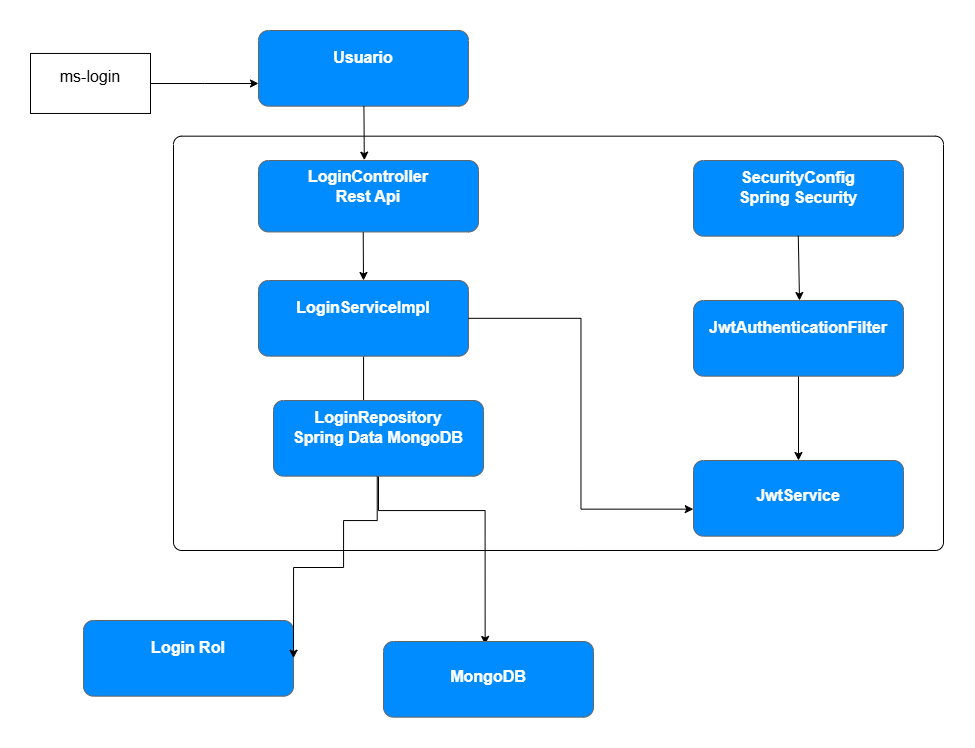

The diagram above was exported from draw.io. Its source (the exported page's mxGraphModel, read from the mxfile embedded in the PNG):
<mxGraphModel dx="1664" dy="921" grid="1" gridSize="10" guides="1" tooltips="1" connect="1" arrows="1" fold="1" page="1" pageScale="1" pageWidth="827" pageHeight="1169" math="0" shadow="0">
  <root>
    <mxCell id="0" />
    <mxCell id="1" parent="0" />
    <mxCell id="iCN7CVr_A-Q5jMwiyoiI-1" parent="1" style="rounded=1;whiteSpace=wrap;html=1;arcSize=2;" value="" vertex="1">
      <mxGeometry height="414.33" width="770" x="393" y="545.67" as="geometry" />
    </mxCell>
    <mxCell id="iCN7CVr_A-Q5jMwiyoiI-2" parent="1" style="strokeWidth=1;shadow=0;dashed=0;align=center;html=1;shape=mxgraph.mockup.buttons.multiButton;fillColor=#008cff;strokeColor=#666666;mainText=;subText=;rounded=0;" value="" vertex="1">
      <mxGeometry height="71.45" width="220" x="478" y="570" as="geometry" />
    </mxCell>
    <mxCell id="iCN7CVr_A-Q5jMwiyoiI-3" parent="iCN7CVr_A-Q5jMwiyoiI-2" style="strokeWidth=1;shadow=0;dashed=0;align=center;html=1;shape=mxgraph.mockup.anchor;fontSize=16;fontColor=#ffffff;fontStyle=1;whiteSpace=wrap;rounded=0;" value="LoginController&lt;div&gt;Rest Api&lt;/div&gt;" vertex="1">
      <mxGeometry height="28.58" width="220" y="11.43" as="geometry" />
    </mxCell>
    <mxCell id="iCN7CVr_A-Q5jMwiyoiI-4" parent="iCN7CVr_A-Q5jMwiyoiI-2" style="strokeWidth=1;shadow=0;dashed=0;align=center;html=1;shape=mxgraph.mockup.anchor;fontSize=12;fontColor=#ffffff;fontStyle=1;whiteSpace=wrap;rounded=0;" value="" vertex="1">
      <mxGeometry height="14.290000000000001" width="100" y="42.870000000000005" as="geometry" />
    </mxCell>
    <mxCell id="iCN7CVr_A-Q5jMwiyoiI-5" edge="1" parent="1" source="iCN7CVr_A-Q5jMwiyoiI-6" style="edgeStyle=orthogonalEdgeStyle;rounded=0;orthogonalLoop=1;jettySize=auto;html=1;" target="iCN7CVr_A-Q5jMwiyoiI-12" value="">
      <mxGeometry relative="1" as="geometry" />
    </mxCell>
    <mxCell id="iCN7CVr_A-Q5jMwiyoiI-6" parent="1" style="strokeWidth=1;shadow=0;dashed=0;align=center;html=1;shape=mxgraph.mockup.buttons.multiButton;fillColor=#008cff;strokeColor=#666666;mainText=;subText=;rounded=0;" value="" vertex="1">
      <mxGeometry height="75.67" width="210" x="478" y="690" as="geometry" />
    </mxCell>
    <mxCell id="iCN7CVr_A-Q5jMwiyoiI-7" parent="iCN7CVr_A-Q5jMwiyoiI-6" style="strokeWidth=1;shadow=0;dashed=0;align=center;html=1;shape=mxgraph.mockup.anchor;fontSize=16;fontColor=#ffffff;fontStyle=1;whiteSpace=wrap;rounded=0;" value="LoginServiceImpl" vertex="1">
      <mxGeometry height="30.27" width="210" y="12.11" as="geometry" />
    </mxCell>
    <mxCell id="iCN7CVr_A-Q5jMwiyoiI-8" parent="iCN7CVr_A-Q5jMwiyoiI-6" style="strokeWidth=1;shadow=0;dashed=0;align=center;html=1;shape=mxgraph.mockup.anchor;fontSize=12;fontColor=#ffffff;fontStyle=1;whiteSpace=wrap;rounded=0;" value="" vertex="1">
      <mxGeometry height="15.134" width="95" y="45.402" as="geometry" />
    </mxCell>
    <mxCell id="iCN7CVr_A-Q5jMwiyoiI-9" edge="1" parent="1" source="iCN7CVr_A-Q5jMwiyoiI-10" style="edgeStyle=orthogonalEdgeStyle;rounded=0;orthogonalLoop=1;jettySize=auto;html=1;entryX=0.484;entryY=0.039;entryDx=0;entryDy=0;entryPerimeter=0;" target="iCN7CVr_A-Q5jMwiyoiI-22" value="">
      <mxGeometry relative="1" as="geometry">
        <Array as="points">
          <mxPoint x="598" y="920" />
          <mxPoint x="705" y="920" />
        </Array>
      </mxGeometry>
    </mxCell>
    <mxCell id="iCN7CVr_A-Q5jMwiyoiI-10" parent="1" style="strokeWidth=1;shadow=0;dashed=0;align=center;html=1;shape=mxgraph.mockup.buttons.multiButton;fillColor=#008cff;strokeColor=#666666;mainText=;subText=;rounded=0;" value="" vertex="1">
      <mxGeometry height="75.67" width="210" x="493" y="810" as="geometry" />
    </mxCell>
    <mxCell id="iCN7CVr_A-Q5jMwiyoiI-11" parent="iCN7CVr_A-Q5jMwiyoiI-10" style="strokeWidth=1;shadow=0;dashed=0;align=center;html=1;shape=mxgraph.mockup.anchor;fontSize=16;fontColor=#ffffff;fontStyle=1;whiteSpace=wrap;rounded=0;" value="LoginRepository&lt;br&gt;    Spring Data MongoDB" vertex="1">
      <mxGeometry height="30.27" width="210" y="12.11" as="geometry" />
    </mxCell>
    <mxCell id="iCN7CVr_A-Q5jMwiyoiI-12" parent="iCN7CVr_A-Q5jMwiyoiI-10" style="strokeWidth=1;shadow=0;dashed=0;align=center;html=1;shape=mxgraph.mockup.anchor;fontSize=12;fontColor=#ffffff;fontStyle=1;whiteSpace=wrap;rounded=0;" value="" vertex="1">
      <mxGeometry height="15.134" width="95" y="45.402" as="geometry" />
    </mxCell>
    <mxCell id="iCN7CVr_A-Q5jMwiyoiI-13" parent="1" style="strokeWidth=1;shadow=0;dashed=0;align=center;html=1;shape=mxgraph.mockup.buttons.multiButton;fillColor=#008cff;strokeColor=#666666;mainText=;subText=;rounded=0;" value="" vertex="1">
      <mxGeometry height="75.67" width="210" x="913" y="570" as="geometry" />
    </mxCell>
    <mxCell id="iCN7CVr_A-Q5jMwiyoiI-14" parent="iCN7CVr_A-Q5jMwiyoiI-13" style="strokeWidth=1;shadow=0;dashed=0;align=center;html=1;shape=mxgraph.mockup.anchor;fontSize=16;fontColor=#ffffff;fontStyle=1;whiteSpace=wrap;rounded=0;" value="SecurityConfig&lt;br&gt;    Spring Security" vertex="1">
      <mxGeometry height="30.27" width="210" y="12.11" as="geometry" />
    </mxCell>
    <mxCell id="iCN7CVr_A-Q5jMwiyoiI-15" parent="iCN7CVr_A-Q5jMwiyoiI-13" style="strokeWidth=1;shadow=0;dashed=0;align=center;html=1;shape=mxgraph.mockup.anchor;fontSize=12;fontColor=#ffffff;fontStyle=1;whiteSpace=wrap;rounded=0;" value="" vertex="1">
      <mxGeometry height="15.134" width="95" y="45.402" as="geometry" />
    </mxCell>
    <mxCell id="iCN7CVr_A-Q5jMwiyoiI-16" parent="1" style="strokeWidth=1;shadow=0;dashed=0;align=center;html=1;shape=mxgraph.mockup.buttons.multiButton;fillColor=#008cff;strokeColor=#666666;mainText=;subText=;rounded=0;" value="" vertex="1">
      <mxGeometry height="75.67" width="210" x="303" y="1030" as="geometry" />
    </mxCell>
    <mxCell id="iCN7CVr_A-Q5jMwiyoiI-17" parent="iCN7CVr_A-Q5jMwiyoiI-16" style="strokeWidth=1;shadow=0;dashed=0;align=center;html=1;shape=mxgraph.mockup.anchor;fontSize=16;fontColor=#ffffff;fontStyle=1;whiteSpace=wrap;rounded=0;" value="Login Rol" vertex="1">
      <mxGeometry height="30.27" width="210" y="12.11" as="geometry" />
    </mxCell>
    <mxCell id="iCN7CVr_A-Q5jMwiyoiI-18" parent="iCN7CVr_A-Q5jMwiyoiI-16" style="strokeWidth=1;shadow=0;dashed=0;align=center;html=1;shape=mxgraph.mockup.anchor;fontSize=12;fontColor=#ffffff;fontStyle=1;whiteSpace=wrap;rounded=0;" value="" vertex="1">
      <mxGeometry height="15.13" width="90" y="45.4" as="geometry" />
    </mxCell>
    <mxCell id="iCN7CVr_A-Q5jMwiyoiI-19" parent="1" style="strokeWidth=1;shadow=0;dashed=0;align=center;html=1;shape=mxgraph.mockup.buttons.multiButton;fillColor=#008cff;strokeColor=#666666;mainText=;subText=;rounded=0;" value="" vertex="1">
      <mxGeometry height="75.67" width="210" x="478" y="440" as="geometry" />
    </mxCell>
    <mxCell id="iCN7CVr_A-Q5jMwiyoiI-20" parent="iCN7CVr_A-Q5jMwiyoiI-19" style="strokeWidth=1;shadow=0;dashed=0;align=center;html=1;shape=mxgraph.mockup.anchor;fontSize=16;fontColor=#ffffff;fontStyle=1;whiteSpace=wrap;rounded=0;" value="Usuario" vertex="1">
      <mxGeometry height="30.27" width="210" y="12.11" as="geometry" />
    </mxCell>
    <mxCell id="iCN7CVr_A-Q5jMwiyoiI-21" parent="iCN7CVr_A-Q5jMwiyoiI-19" style="strokeWidth=1;shadow=0;dashed=0;align=center;html=1;shape=mxgraph.mockup.anchor;fontSize=12;fontColor=#ffffff;fontStyle=1;whiteSpace=wrap;rounded=0;" value="" vertex="1">
      <mxGeometry height="15.134" width="95" y="45.402" as="geometry" />
    </mxCell>
    <mxCell id="iCN7CVr_A-Q5jMwiyoiI-22" parent="1" style="strokeWidth=1;shadow=0;dashed=0;align=center;html=1;shape=mxgraph.mockup.buttons.multiButton;fillColor=#008cff;strokeColor=#666666;mainText=;subText=;rounded=0;" value="" vertex="1">
      <mxGeometry height="75.67" width="210" x="603" y="1051" as="geometry" />
    </mxCell>
    <mxCell id="iCN7CVr_A-Q5jMwiyoiI-23" parent="iCN7CVr_A-Q5jMwiyoiI-22" style="strokeWidth=1;shadow=0;dashed=0;align=center;html=1;shape=mxgraph.mockup.anchor;fontSize=16;fontColor=#ffffff;fontStyle=1;whiteSpace=wrap;rounded=0;" value="MongoDB&lt;div&gt;&lt;br/&gt;&lt;/div&gt;" vertex="1">
      <mxGeometry height="30.27" width="210" y="30.27" as="geometry" />
    </mxCell>
    <mxCell id="iCN7CVr_A-Q5jMwiyoiI-24" parent="iCN7CVr_A-Q5jMwiyoiI-22" style="strokeWidth=1;shadow=0;dashed=0;align=center;html=1;shape=mxgraph.mockup.anchor;fontSize=12;fontColor=#ffffff;fontStyle=1;whiteSpace=wrap;rounded=0;" value="" vertex="1">
      <mxGeometry height="15.134" width="95" y="45.402" as="geometry" />
    </mxCell>
    <mxCell id="iCN7CVr_A-Q5jMwiyoiI-25" edge="1" parent="1" source="iCN7CVr_A-Q5jMwiyoiI-26" style="edgeStyle=orthogonalEdgeStyle;rounded=0;orthogonalLoop=1;jettySize=auto;html=1;" target="iCN7CVr_A-Q5jMwiyoiI-29" value="">
      <mxGeometry relative="1" as="geometry" />
    </mxCell>
    <mxCell id="iCN7CVr_A-Q5jMwiyoiI-26" parent="1" style="strokeWidth=1;shadow=0;dashed=0;align=center;html=1;shape=mxgraph.mockup.buttons.multiButton;fillColor=#008cff;strokeColor=#666666;mainText=;subText=;rounded=0;" value="" vertex="1">
      <mxGeometry height="75.67" width="210" x="913" y="710" as="geometry" />
    </mxCell>
    <mxCell id="iCN7CVr_A-Q5jMwiyoiI-27" parent="iCN7CVr_A-Q5jMwiyoiI-26" style="strokeWidth=1;shadow=0;dashed=0;align=center;html=1;shape=mxgraph.mockup.anchor;fontSize=16;fontColor=#ffffff;fontStyle=1;whiteSpace=wrap;rounded=0;" value="JwtAuthenticationFilter" vertex="1">
      <mxGeometry height="30.27" width="210" y="12.11" as="geometry" />
    </mxCell>
    <mxCell id="iCN7CVr_A-Q5jMwiyoiI-28" parent="iCN7CVr_A-Q5jMwiyoiI-26" style="strokeWidth=1;shadow=0;dashed=0;align=center;html=1;shape=mxgraph.mockup.anchor;fontSize=12;fontColor=#ffffff;fontStyle=1;whiteSpace=wrap;rounded=0;" value="" vertex="1">
      <mxGeometry height="15.134" width="95" y="45.402" as="geometry" />
    </mxCell>
    <mxCell id="iCN7CVr_A-Q5jMwiyoiI-29" parent="1" style="strokeWidth=1;shadow=0;dashed=0;align=center;html=1;shape=mxgraph.mockup.buttons.multiButton;fillColor=#008cff;strokeColor=#666666;mainText=;subText=;rounded=0;" value="" vertex="1">
      <mxGeometry height="75.67" width="210" x="913" y="870" as="geometry" />
    </mxCell>
    <mxCell id="iCN7CVr_A-Q5jMwiyoiI-30" parent="iCN7CVr_A-Q5jMwiyoiI-29" style="strokeWidth=1;shadow=0;dashed=0;align=center;html=1;shape=mxgraph.mockup.anchor;fontSize=16;fontColor=#ffffff;fontStyle=1;whiteSpace=wrap;rounded=0;" value="&#10;JwtService&#10;&#10;" vertex="1">
      <mxGeometry height="30.27" width="210" y="30.27" as="geometry" />
    </mxCell>
    <mxCell id="iCN7CVr_A-Q5jMwiyoiI-31" parent="iCN7CVr_A-Q5jMwiyoiI-29" style="strokeWidth=1;shadow=0;dashed=0;align=center;html=1;shape=mxgraph.mockup.anchor;fontSize=12;fontColor=#ffffff;fontStyle=1;whiteSpace=wrap;rounded=0;" value="" vertex="1">
      <mxGeometry height="15.134" width="95" y="45.402" as="geometry" />
    </mxCell>
    <mxCell id="iCN7CVr_A-Q5jMwiyoiI-32" edge="1" parent="1" source="iCN7CVr_A-Q5jMwiyoiI-10" style="edgeStyle=orthogonalEdgeStyle;rounded=0;orthogonalLoop=1;jettySize=auto;html=1;entryX=1;entryY=0.846;entryDx=0;entryDy=0;entryPerimeter=0;exitX=0.494;exitY=1.004;exitDx=0;exitDy=0;exitPerimeter=0;" target="iCN7CVr_A-Q5jMwiyoiI-17" value="">
      <mxGeometry relative="1" as="geometry">
        <Array as="points">
          <mxPoint x="597" y="930" />
          <mxPoint x="563" y="930" />
          <mxPoint x="563" y="977" />
        </Array>
        <mxPoint x="603" y="890" as="sourcePoint" />
        <mxPoint x="548" y="1008" as="targetPoint" />
      </mxGeometry>
    </mxCell>
    <mxCell id="iCN7CVr_A-Q5jMwiyoiI-33" edge="1" parent="1" source="iCN7CVr_A-Q5jMwiyoiI-6" style="edgeStyle=orthogonalEdgeStyle;rounded=0;orthogonalLoop=1;jettySize=auto;html=1;entryX=-0.001;entryY=0.643;entryDx=0;entryDy=0;entryPerimeter=0;" target="iCN7CVr_A-Q5jMwiyoiI-29" value="">
      <mxGeometry relative="1" as="geometry">
        <mxPoint x="693" y="730" as="sourcePoint" />
        <mxPoint x="783" y="859" as="targetPoint" />
      </mxGeometry>
    </mxCell>
    <mxCell id="iCN7CVr_A-Q5jMwiyoiI-34" edge="1" parent="1" source="iCN7CVr_A-Q5jMwiyoiI-19" style="rounded=0;orthogonalLoop=1;jettySize=auto;html=1;entryX=0.481;entryY=-0.005;entryDx=0;entryDy=0;entryPerimeter=0;exitX=0.502;exitY=1.002;exitDx=0;exitDy=0;exitPerimeter=0;" target="iCN7CVr_A-Q5jMwiyoiI-2" value="">
      <mxGeometry relative="1" as="geometry">
        <mxPoint x="583" y="520" as="sourcePoint" />
        <mxPoint x="613" y="615" as="targetPoint" />
      </mxGeometry>
    </mxCell>
    <mxCell id="iCN7CVr_A-Q5jMwiyoiI-35" edge="1" parent="1" source="iCN7CVr_A-Q5jMwiyoiI-2" style="rounded=0;orthogonalLoop=1;jettySize=auto;html=1;exitX=0.476;exitY=1.006;exitDx=0;exitDy=0;exitPerimeter=0;" value="">
      <mxGeometry relative="1" as="geometry">
        <mxPoint x="582.69" y="645.6700000000001" as="sourcePoint" />
        <mxPoint x="583" y="690" as="targetPoint" />
      </mxGeometry>
    </mxCell>
    <mxCell id="iCN7CVr_A-Q5jMwiyoiI-36" edge="1" parent="1" source="iCN7CVr_A-Q5jMwiyoiI-13" style="edgeStyle=orthogonalEdgeStyle;rounded=0;orthogonalLoop=1;jettySize=auto;html=1;exitX=0.499;exitY=0.994;exitDx=0;exitDy=0;exitPerimeter=0;" value="">
      <mxGeometry relative="1" as="geometry">
        <Array as="points">
          <mxPoint x="1019" y="645" />
        </Array>
        <mxPoint x="1018" y="650" as="sourcePoint" />
        <mxPoint x="1019" y="710" as="targetPoint" />
      </mxGeometry>
    </mxCell>
    <mxCell id="iCN7CVr_A-Q5jMwiyoiI-37" edge="1" parent="1" source="iCN7CVr_A-Q5jMwiyoiI-38" style="edgeStyle=orthogonalEdgeStyle;rounded=0;orthogonalLoop=1;jettySize=auto;html=1;" target="iCN7CVr_A-Q5jMwiyoiI-21" value="">
      <mxGeometry relative="1" as="geometry" />
    </mxCell>
    <mxCell id="iCN7CVr_A-Q5jMwiyoiI-38" parent="1" style="rounded=0;whiteSpace=wrap;html=1;" value="&lt;font style=&quot;font-size: 16px;&quot;&gt;ms-login&lt;/font&gt;&lt;div&gt;&lt;br&gt;&lt;/div&gt;" vertex="1">
      <mxGeometry height="60" width="120" x="250" y="462.96999999999997" as="geometry" />
    </mxCell>
  </root>
</mxGraphModel>